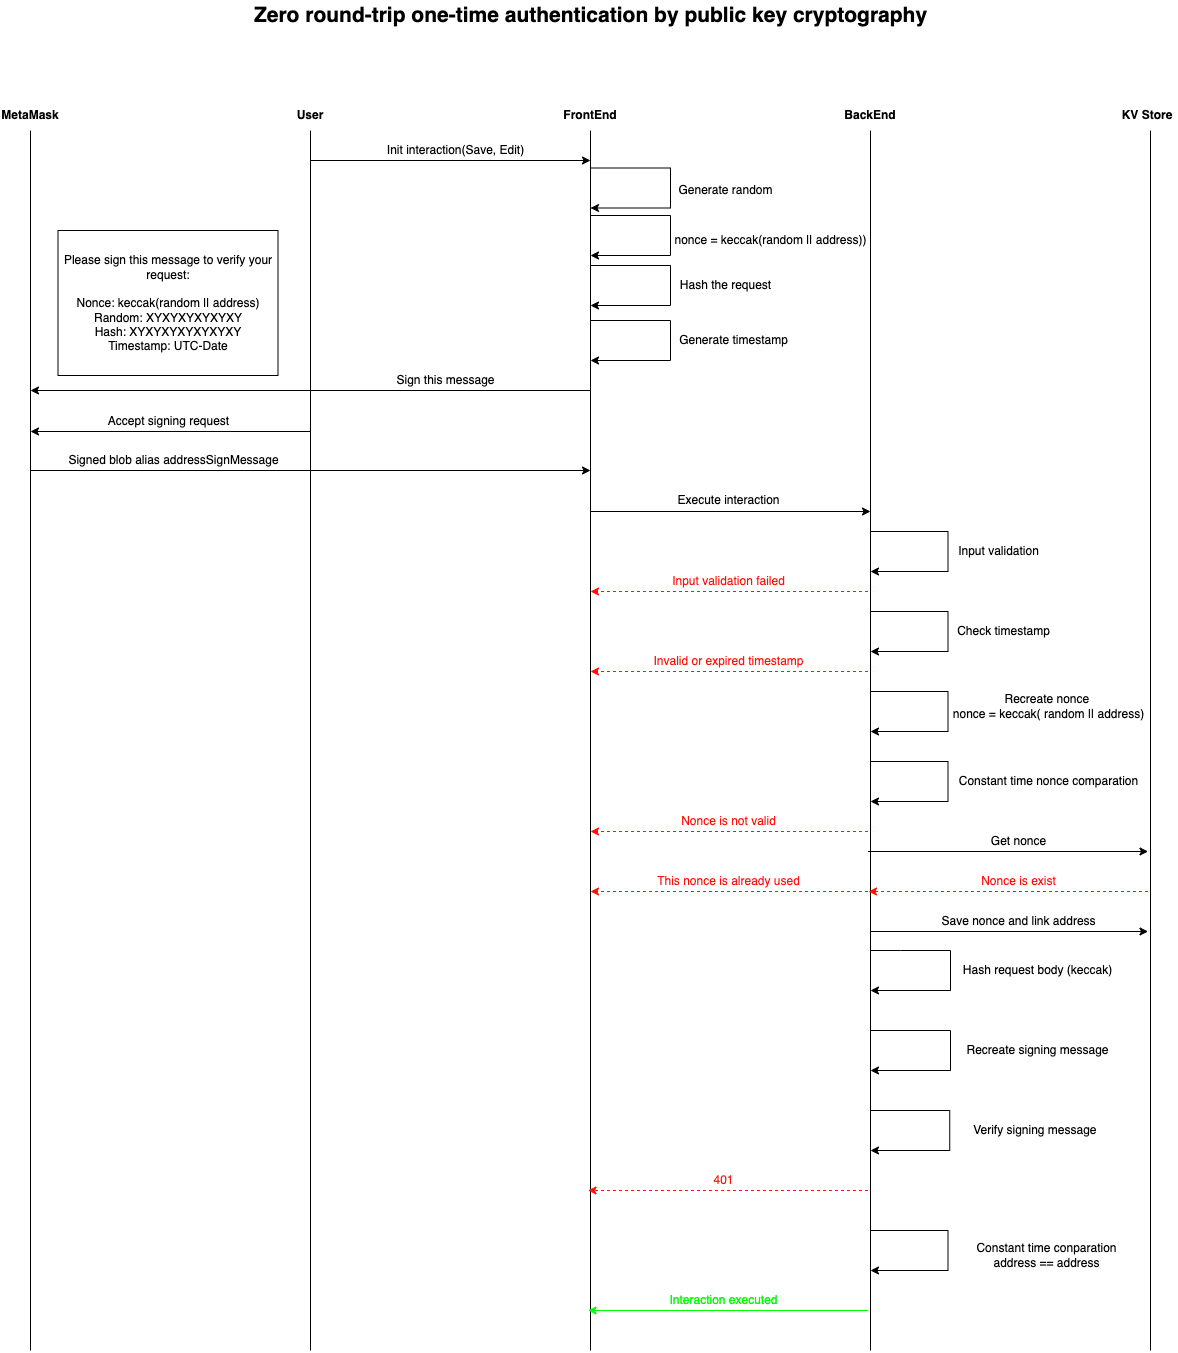

The diagram above was exported from draw.io. Its source (the exported page's mxGraphModel, read from the mxfile embedded in the PNG):
<mxGraphModel dx="3231" dy="1120" grid="1" gridSize="10" guides="1" tooltips="1" connect="1" arrows="1" fold="1" page="1" pageScale="1" pageWidth="827" pageHeight="1169" math="0" shadow="0">
  <root>
    <mxCell id="0" />
    <mxCell id="1" parent="0" />
    <mxCell id="1Sc1UjEP55gytO-NOWnJ-1" value="FrontEnd" style="text;html=1;strokeColor=none;fillColor=none;align=center;verticalAlign=middle;whiteSpace=wrap;rounded=0;fontStyle=1" parent="1" vertex="1">
      <mxGeometry x="-800" y="140" width="60" height="30" as="geometry" />
    </mxCell>
    <mxCell id="1Sc1UjEP55gytO-NOWnJ-2" value="BackEnd" style="text;html=1;strokeColor=none;fillColor=none;align=center;verticalAlign=middle;whiteSpace=wrap;rounded=0;fontStyle=1" parent="1" vertex="1">
      <mxGeometry x="-520" y="140" width="60" height="30" as="geometry" />
    </mxCell>
    <mxCell id="1Sc1UjEP55gytO-NOWnJ-3" value="KV Store" style="text;html=1;strokeColor=none;fillColor=none;align=center;verticalAlign=middle;whiteSpace=wrap;rounded=0;fontStyle=1" parent="1" vertex="1">
      <mxGeometry x="-243" y="140" width="60" height="30" as="geometry" />
    </mxCell>
    <mxCell id="1Sc1UjEP55gytO-NOWnJ-4" value="" style="endArrow=none;html=1;rounded=0;entryX=0.5;entryY=1;entryDx=0;entryDy=0;" parent="1" target="1Sc1UjEP55gytO-NOWnJ-1" edge="1">
      <mxGeometry width="50" height="50" relative="1" as="geometry">
        <mxPoint x="-770" y="1390" as="sourcePoint" />
        <mxPoint x="-790" y="250" as="targetPoint" />
      </mxGeometry>
    </mxCell>
    <mxCell id="1Sc1UjEP55gytO-NOWnJ-5" value="" style="endArrow=none;html=1;rounded=0;entryX=0.5;entryY=1;entryDx=0;entryDy=0;" parent="1" target="1Sc1UjEP55gytO-NOWnJ-2" edge="1">
      <mxGeometry width="50" height="50" relative="1" as="geometry">
        <mxPoint x="-490" y="1390" as="sourcePoint" />
        <mxPoint x="-510" y="300" as="targetPoint" />
      </mxGeometry>
    </mxCell>
    <mxCell id="1Sc1UjEP55gytO-NOWnJ-6" value="" style="endArrow=none;html=1;rounded=0;" parent="1" edge="1">
      <mxGeometry width="50" height="50" relative="1" as="geometry">
        <mxPoint x="-210" y="1390" as="sourcePoint" />
        <mxPoint x="-210" y="170" as="targetPoint" />
      </mxGeometry>
    </mxCell>
    <mxCell id="1Sc1UjEP55gytO-NOWnJ-7" value="" style="endArrow=none;html=1;rounded=0;" parent="1" edge="1">
      <mxGeometry width="50" height="50" relative="1" as="geometry">
        <mxPoint x="-1050" y="1390" as="sourcePoint" />
        <mxPoint x="-1050" y="170" as="targetPoint" />
      </mxGeometry>
    </mxCell>
    <mxCell id="1Sc1UjEP55gytO-NOWnJ-8" value="User" style="text;html=1;strokeColor=none;fillColor=none;align=center;verticalAlign=middle;whiteSpace=wrap;rounded=0;fontStyle=1" parent="1" vertex="1">
      <mxGeometry x="-1080" y="140" width="60" height="30" as="geometry" />
    </mxCell>
    <mxCell id="1Sc1UjEP55gytO-NOWnJ-9" value="" style="endArrow=none;html=1;rounded=0;" parent="1" edge="1">
      <mxGeometry width="50" height="50" relative="1" as="geometry">
        <mxPoint x="-1330" y="1390" as="sourcePoint" />
        <mxPoint x="-1330" y="170" as="targetPoint" />
      </mxGeometry>
    </mxCell>
    <mxCell id="1Sc1UjEP55gytO-NOWnJ-10" value="MetaMask" style="text;html=1;strokeColor=none;fillColor=none;align=center;verticalAlign=middle;whiteSpace=wrap;rounded=0;fontStyle=1" parent="1" vertex="1">
      <mxGeometry x="-1360" y="140" width="60" height="30" as="geometry" />
    </mxCell>
    <mxCell id="1Sc1UjEP55gytO-NOWnJ-11" value="" style="endArrow=classic;html=1;rounded=0;" parent="1" edge="1">
      <mxGeometry width="50" height="50" relative="1" as="geometry">
        <mxPoint x="-1050" y="200" as="sourcePoint" />
        <mxPoint x="-770" y="200" as="targetPoint" />
      </mxGeometry>
    </mxCell>
    <mxCell id="1Sc1UjEP55gytO-NOWnJ-12" value="Init interaction(Save, Edit)" style="text;html=1;align=center;verticalAlign=middle;resizable=0;points=[];autosize=1;strokeColor=none;fillColor=none;" parent="1" vertex="1">
      <mxGeometry x="-980" y="180" width="150" height="20" as="geometry" />
    </mxCell>
    <mxCell id="1Sc1UjEP55gytO-NOWnJ-13" value="" style="endArrow=classic;html=1;rounded=0;" parent="1" edge="1">
      <mxGeometry width="50" height="50" relative="1" as="geometry">
        <mxPoint x="-770" y="430" as="sourcePoint" />
        <mxPoint x="-1330" y="430" as="targetPoint" />
      </mxGeometry>
    </mxCell>
    <mxCell id="1Sc1UjEP55gytO-NOWnJ-14" value="Sign this message" style="text;html=1;align=center;verticalAlign=middle;resizable=0;points=[];autosize=1;strokeColor=none;fillColor=none;" parent="1" vertex="1">
      <mxGeometry x="-970" y="410" width="110" height="20" as="geometry" />
    </mxCell>
    <mxCell id="1Sc1UjEP55gytO-NOWnJ-15" value="" style="endArrow=classic;html=1;rounded=0;" parent="1" edge="1">
      <mxGeometry width="50" height="50" relative="1" as="geometry">
        <mxPoint x="-770" y="305" as="sourcePoint" />
        <mxPoint x="-770" y="345" as="targetPoint" />
        <Array as="points">
          <mxPoint x="-690" y="305" />
          <mxPoint x="-690" y="345" />
        </Array>
      </mxGeometry>
    </mxCell>
    <mxCell id="1Sc1UjEP55gytO-NOWnJ-16" value="Hash the request" style="text;html=1;align=center;verticalAlign=middle;resizable=0;points=[];autosize=1;strokeColor=none;fillColor=none;" parent="1" vertex="1">
      <mxGeometry x="-690" y="315" width="110" height="20" as="geometry" />
    </mxCell>
    <mxCell id="1Sc1UjEP55gytO-NOWnJ-17" value="Please sign this message to verify your request:&lt;br&gt;&lt;br&gt;Nonce: keccak(random || address)&lt;br&gt;Random: XYXYXYXYXYXY&lt;br&gt;Hash: XYXYXYXYXYXYXY&lt;br&gt;Timestamp: UTC-Date" style="text;html=1;strokeColor=default;fillColor=none;align=center;verticalAlign=middle;whiteSpace=wrap;rounded=0;" parent="1" vertex="1">
      <mxGeometry x="-1302.5" y="270" width="220" height="145" as="geometry" />
    </mxCell>
    <mxCell id="1Sc1UjEP55gytO-NOWnJ-18" value="" style="endArrow=classic;html=1;rounded=0;" parent="1" edge="1">
      <mxGeometry width="50" height="50" relative="1" as="geometry">
        <mxPoint x="-1050" y="471" as="sourcePoint" />
        <mxPoint x="-1330" y="471" as="targetPoint" />
      </mxGeometry>
    </mxCell>
    <mxCell id="1Sc1UjEP55gytO-NOWnJ-19" value="Accept signing request" style="text;html=1;align=center;verticalAlign=middle;resizable=0;points=[];autosize=1;strokeColor=none;fillColor=none;" parent="1" vertex="1">
      <mxGeometry x="-1262.5" y="451" width="140" height="20" as="geometry" />
    </mxCell>
    <mxCell id="1Sc1UjEP55gytO-NOWnJ-20" value="" style="endArrow=classic;html=1;rounded=0;" parent="1" edge="1">
      <mxGeometry width="50" height="50" relative="1" as="geometry">
        <mxPoint x="-1330" y="510" as="sourcePoint" />
        <mxPoint x="-770" y="510" as="targetPoint" />
      </mxGeometry>
    </mxCell>
    <mxCell id="1Sc1UjEP55gytO-NOWnJ-21" value="Signed blob alias addressSignMessage" style="text;html=1;align=center;verticalAlign=middle;resizable=0;points=[];autosize=1;strokeColor=none;fillColor=none;" parent="1" vertex="1">
      <mxGeometry x="-1302.5" y="490" width="230" height="20" as="geometry" />
    </mxCell>
    <mxCell id="1Sc1UjEP55gytO-NOWnJ-22" value="" style="endArrow=classic;html=1;rounded=0;" parent="1" edge="1">
      <mxGeometry width="50" height="50" relative="1" as="geometry">
        <mxPoint x="-770" y="551" as="sourcePoint" />
        <mxPoint x="-490" y="551" as="targetPoint" />
      </mxGeometry>
    </mxCell>
    <mxCell id="1Sc1UjEP55gytO-NOWnJ-23" value="Execute interaction" style="text;html=1;align=center;verticalAlign=middle;resizable=0;points=[];autosize=1;strokeColor=none;fillColor=none;" parent="1" vertex="1">
      <mxGeometry x="-692.5" y="530" width="120" height="20" as="geometry" />
    </mxCell>
    <mxCell id="1Sc1UjEP55gytO-NOWnJ-24" value="" style="endArrow=classic;html=1;rounded=0;" parent="1" edge="1">
      <mxGeometry width="50" height="50" relative="1" as="geometry">
        <mxPoint x="-490" y="571" as="sourcePoint" />
        <mxPoint x="-490" y="611" as="targetPoint" />
        <Array as="points">
          <mxPoint x="-412.5" y="571" />
          <mxPoint x="-412.5" y="611" />
        </Array>
      </mxGeometry>
    </mxCell>
    <mxCell id="1Sc1UjEP55gytO-NOWnJ-25" value="Input validation" style="text;html=1;align=center;verticalAlign=middle;resizable=0;points=[];autosize=1;strokeColor=none;fillColor=none;" parent="1" vertex="1">
      <mxGeometry x="-412.5" y="581" width="100" height="20" as="geometry" />
    </mxCell>
    <mxCell id="1Sc1UjEP55gytO-NOWnJ-26" value="" style="endArrow=classic;html=1;rounded=0;" parent="1" edge="1">
      <mxGeometry width="50" height="50" relative="1" as="geometry">
        <mxPoint x="-490" y="990" as="sourcePoint" />
        <mxPoint x="-490" y="1030" as="targetPoint" />
        <Array as="points">
          <mxPoint x="-460" y="990" />
          <mxPoint x="-410" y="990" />
          <mxPoint x="-410" y="1030" />
        </Array>
      </mxGeometry>
    </mxCell>
    <mxCell id="1Sc1UjEP55gytO-NOWnJ-27" value="Hash request body (keccak)" style="text;html=1;align=center;verticalAlign=middle;resizable=0;points=[];autosize=1;strokeColor=none;fillColor=none;" parent="1" vertex="1">
      <mxGeometry x="-403" y="1000" width="160" height="20" as="geometry" />
    </mxCell>
    <mxCell id="1Sc1UjEP55gytO-NOWnJ-28" value="" style="endArrow=classic;html=1;rounded=0;fillColor=#f8cecc;strokeColor=#FF1008;dashed=1;" parent="1" edge="1">
      <mxGeometry width="50" height="50" relative="1" as="geometry">
        <mxPoint x="-492.5" y="631" as="sourcePoint" />
        <mxPoint x="-770" y="631" as="targetPoint" />
      </mxGeometry>
    </mxCell>
    <mxCell id="1Sc1UjEP55gytO-NOWnJ-29" value="Input validation failed" style="text;html=1;align=center;verticalAlign=middle;resizable=0;points=[];autosize=1;strokeColor=none;fillColor=none;fontColor=#FF1008;" parent="1" vertex="1">
      <mxGeometry x="-697.5" y="611" width="130" height="20" as="geometry" />
    </mxCell>
    <mxCell id="1Sc1UjEP55gytO-NOWnJ-30" value="" style="endArrow=classic;html=1;rounded=0;dashed=1;fontColor=#FF1008;strokeColor=#FF1008;" parent="1" edge="1">
      <mxGeometry width="50" height="50" relative="1" as="geometry">
        <mxPoint x="-492.5" y="871" as="sourcePoint" />
        <mxPoint x="-770" y="871" as="targetPoint" />
      </mxGeometry>
    </mxCell>
    <mxCell id="1Sc1UjEP55gytO-NOWnJ-31" value="Nonce is not valid" style="text;html=1;align=center;verticalAlign=middle;resizable=0;points=[];autosize=1;strokeColor=none;fillColor=none;fontColor=#FF1008;" parent="1" vertex="1">
      <mxGeometry x="-687.5" y="851" width="110" height="20" as="geometry" />
    </mxCell>
    <mxCell id="1Sc1UjEP55gytO-NOWnJ-32" value="" style="endArrow=classic;html=1;rounded=0;fontColor=#FF1008;strokeColor=#000000;" parent="1" edge="1">
      <mxGeometry width="50" height="50" relative="1" as="geometry">
        <mxPoint x="-490" y="1070" as="sourcePoint" />
        <mxPoint x="-490" y="1110" as="targetPoint" />
        <Array as="points">
          <mxPoint x="-410" y="1070" />
          <mxPoint x="-410" y="1110" />
        </Array>
      </mxGeometry>
    </mxCell>
    <mxCell id="1Sc1UjEP55gytO-NOWnJ-33" value="&lt;font color=&quot;#000000&quot;&gt;Recreate signing message&lt;/font&gt;" style="text;html=1;align=center;verticalAlign=middle;resizable=0;points=[];autosize=1;strokeColor=none;fillColor=none;fontColor=#FF1008;" parent="1" vertex="1">
      <mxGeometry x="-403" y="1080" width="160" height="20" as="geometry" />
    </mxCell>
    <mxCell id="1Sc1UjEP55gytO-NOWnJ-34" value="" style="endArrow=classic;html=1;rounded=0;fontColor=#000000;strokeColor=#000000;" parent="1" edge="1">
      <mxGeometry width="50" height="50" relative="1" as="geometry">
        <mxPoint x="-490" y="1150" as="sourcePoint" />
        <mxPoint x="-490" y="1190" as="targetPoint" />
        <Array as="points">
          <mxPoint x="-410.75" y="1150" />
          <mxPoint x="-410.75" y="1190" />
        </Array>
      </mxGeometry>
    </mxCell>
    <mxCell id="1Sc1UjEP55gytO-NOWnJ-35" value="Verify signing message&amp;nbsp;" style="text;html=1;align=center;verticalAlign=middle;resizable=0;points=[];autosize=1;strokeColor=none;fillColor=none;fontColor=#000000;" parent="1" vertex="1">
      <mxGeometry x="-393.75" y="1160" width="140" height="20" as="geometry" />
    </mxCell>
    <mxCell id="1Sc1UjEP55gytO-NOWnJ-36" value="" style="endArrow=classic;html=1;rounded=0;fontColor=#000000;strokeColor=#000000;" parent="1" edge="1">
      <mxGeometry width="50" height="50" relative="1" as="geometry">
        <mxPoint x="-490" y="1270" as="sourcePoint" />
        <mxPoint x="-490" y="1310" as="targetPoint" />
        <Array as="points">
          <mxPoint x="-412.5" y="1270" />
          <mxPoint x="-412.5" y="1310" />
        </Array>
      </mxGeometry>
    </mxCell>
    <mxCell id="1Sc1UjEP55gytO-NOWnJ-37" value="Constant time conparation&lt;br&gt;address == address" style="text;html=1;align=center;verticalAlign=middle;resizable=0;points=[];autosize=1;strokeColor=none;fillColor=none;fontColor=#000000;" parent="1" vertex="1">
      <mxGeometry x="-393.75" y="1280" width="160" height="30" as="geometry" />
    </mxCell>
    <mxCell id="1Sc1UjEP55gytO-NOWnJ-38" value="" style="endArrow=classic;html=1;rounded=0;fontColor=#000000;strokeColor=#00FF00;" parent="1" edge="1">
      <mxGeometry width="50" height="50" relative="1" as="geometry">
        <mxPoint x="-492.5" y="1350" as="sourcePoint" />
        <mxPoint x="-772.5" y="1350" as="targetPoint" />
      </mxGeometry>
    </mxCell>
    <mxCell id="1Sc1UjEP55gytO-NOWnJ-39" value="Interaction executed" style="text;html=1;align=center;verticalAlign=middle;resizable=0;points=[];autosize=1;strokeColor=none;fillColor=none;fontColor=#00FF00;" parent="1" vertex="1">
      <mxGeometry x="-697.5" y="1330" width="120" height="20" as="geometry" />
    </mxCell>
    <mxCell id="1Sc1UjEP55gytO-NOWnJ-40" value="" style="endArrow=classic;html=1;rounded=0;fontColor=#000000;strokeColor=#FF1008;dashed=1;" parent="1" edge="1">
      <mxGeometry width="50" height="50" relative="1" as="geometry">
        <mxPoint x="-492.5" y="1230" as="sourcePoint" />
        <mxPoint x="-772.5" y="1230" as="targetPoint" />
      </mxGeometry>
    </mxCell>
    <mxCell id="1Sc1UjEP55gytO-NOWnJ-41" value="&lt;font color=&quot;#ff1008&quot;&gt;401&lt;/font&gt;" style="text;html=1;align=center;verticalAlign=middle;resizable=0;points=[];autosize=1;strokeColor=none;fillColor=none;fontColor=#000000;" parent="1" vertex="1">
      <mxGeometry x="-657.5" y="1210" width="40" height="20" as="geometry" />
    </mxCell>
    <mxCell id="1Sc1UjEP55gytO-NOWnJ-42" value="&lt;font color=&quot;#000000&quot; style=&quot;font-size: 21px&quot;&gt;Zero round-trip one-time authentication by public key cryptography&lt;/font&gt;" style="text;html=1;align=center;verticalAlign=middle;resizable=0;points=[];autosize=1;strokeColor=none;fillColor=none;fontColor=#00FF00;fontSize=21;fontStyle=1" parent="1" vertex="1">
      <mxGeometry x="-1115" y="40" width="690" height="30" as="geometry" />
    </mxCell>
    <mxCell id="1Sc1UjEP55gytO-NOWnJ-43" value="" style="endArrow=classic;html=1;rounded=0;fillColor=#f8cecc;strokeColor=#FF1008;dashed=1;" parent="1" edge="1">
      <mxGeometry width="50" height="50" relative="1" as="geometry">
        <mxPoint x="-492.5" y="711" as="sourcePoint" />
        <mxPoint x="-770" y="711" as="targetPoint" />
      </mxGeometry>
    </mxCell>
    <mxCell id="1Sc1UjEP55gytO-NOWnJ-44" value="Invalid or expired timestamp" style="text;html=1;align=center;verticalAlign=middle;resizable=0;points=[];autosize=1;strokeColor=none;fillColor=none;fontColor=#FF1008;" parent="1" vertex="1">
      <mxGeometry x="-717.5" y="691" width="170" height="20" as="geometry" />
    </mxCell>
    <mxCell id="1Sc1UjEP55gytO-NOWnJ-45" value="" style="endArrow=classic;html=1;rounded=0;" parent="1" edge="1">
      <mxGeometry width="50" height="50" relative="1" as="geometry">
        <mxPoint x="-770" y="255" as="sourcePoint" />
        <mxPoint x="-770" y="295" as="targetPoint" />
        <Array as="points">
          <mxPoint x="-690" y="255" />
          <mxPoint x="-690" y="295" />
        </Array>
      </mxGeometry>
    </mxCell>
    <mxCell id="1Sc1UjEP55gytO-NOWnJ-46" value="nonce = keccak(random || address))" style="text;html=1;align=center;verticalAlign=middle;resizable=0;points=[];autosize=1;strokeColor=none;fillColor=none;" parent="1" vertex="1">
      <mxGeometry x="-695" y="270" width="210" height="20" as="geometry" />
    </mxCell>
    <mxCell id="1Sc1UjEP55gytO-NOWnJ-47" value="" style="endArrow=classic;html=1;rounded=0;" parent="1" edge="1">
      <mxGeometry width="50" height="50" relative="1" as="geometry">
        <mxPoint x="-770" y="207.5" as="sourcePoint" />
        <mxPoint x="-770" y="247.5" as="targetPoint" />
        <Array as="points">
          <mxPoint x="-690" y="207.5" />
          <mxPoint x="-690" y="247.5" />
        </Array>
      </mxGeometry>
    </mxCell>
    <mxCell id="1Sc1UjEP55gytO-NOWnJ-48" value="Generate random" style="text;html=1;align=center;verticalAlign=middle;resizable=0;points=[];autosize=1;strokeColor=none;fillColor=none;" parent="1" vertex="1">
      <mxGeometry x="-690" y="220" width="110" height="20" as="geometry" />
    </mxCell>
    <mxCell id="1Sc1UjEP55gytO-NOWnJ-49" value="" style="endArrow=classic;html=1;rounded=0;" parent="1" edge="1">
      <mxGeometry width="50" height="50" relative="1" as="geometry">
        <mxPoint x="-490" y="651" as="sourcePoint" />
        <mxPoint x="-490" y="691" as="targetPoint" />
        <Array as="points">
          <mxPoint x="-412.5" y="651" />
          <mxPoint x="-412.5" y="691" />
        </Array>
      </mxGeometry>
    </mxCell>
    <mxCell id="1Sc1UjEP55gytO-NOWnJ-50" value="Check timestamp" style="text;html=1;align=center;verticalAlign=middle;resizable=0;points=[];autosize=1;strokeColor=none;fillColor=none;" parent="1" vertex="1">
      <mxGeometry x="-412.5" y="661" width="110" height="20" as="geometry" />
    </mxCell>
    <mxCell id="1Sc1UjEP55gytO-NOWnJ-51" value="" style="endArrow=classic;html=1;rounded=0;" parent="1" edge="1">
      <mxGeometry width="50" height="50" relative="1" as="geometry">
        <mxPoint x="-490" y="731" as="sourcePoint" />
        <mxPoint x="-490" y="771" as="targetPoint" />
        <Array as="points">
          <mxPoint x="-412.5" y="731" />
          <mxPoint x="-412.5" y="771" />
        </Array>
      </mxGeometry>
    </mxCell>
    <mxCell id="1Sc1UjEP55gytO-NOWnJ-52" value="Recreate nonce&amp;nbsp;&lt;br&gt;nonce = keccak( random || address)" style="text;html=1;align=center;verticalAlign=middle;resizable=0;points=[];autosize=1;strokeColor=none;fillColor=none;" parent="1" vertex="1">
      <mxGeometry x="-417.5" y="731" width="210" height="30" as="geometry" />
    </mxCell>
    <mxCell id="1Sc1UjEP55gytO-NOWnJ-53" value="" style="endArrow=classic;html=1;rounded=0;" parent="1" edge="1">
      <mxGeometry width="50" height="50" relative="1" as="geometry">
        <mxPoint x="-490" y="801" as="sourcePoint" />
        <mxPoint x="-490" y="841" as="targetPoint" />
        <Array as="points">
          <mxPoint x="-412.5" y="801" />
          <mxPoint x="-412.5" y="841" />
        </Array>
      </mxGeometry>
    </mxCell>
    <mxCell id="1Sc1UjEP55gytO-NOWnJ-54" value="Constant&amp;nbsp;time nonce comparation" style="text;html=1;align=center;verticalAlign=middle;resizable=0;points=[];autosize=1;strokeColor=none;fillColor=none;" parent="1" vertex="1">
      <mxGeometry x="-407.5" y="811" width="190" height="20" as="geometry" />
    </mxCell>
    <mxCell id="1Sc1UjEP55gytO-NOWnJ-55" value="" style="endArrow=classic;html=1;rounded=0;" parent="1" edge="1">
      <mxGeometry width="50" height="50" relative="1" as="geometry">
        <mxPoint x="-492.5" y="891" as="sourcePoint" />
        <mxPoint x="-212.5" y="891" as="targetPoint" />
      </mxGeometry>
    </mxCell>
    <mxCell id="1Sc1UjEP55gytO-NOWnJ-56" value="Get nonce" style="text;html=1;align=center;verticalAlign=middle;resizable=0;points=[];autosize=1;strokeColor=none;fillColor=none;" parent="1" vertex="1">
      <mxGeometry x="-377.5" y="871" width="70" height="20" as="geometry" />
    </mxCell>
    <mxCell id="1Sc1UjEP55gytO-NOWnJ-57" value="" style="endArrow=classic;html=1;rounded=0;strokeColor=#FF1008;dashed=1;" parent="1" edge="1">
      <mxGeometry width="50" height="50" relative="1" as="geometry">
        <mxPoint x="-212.5" y="931" as="sourcePoint" />
        <mxPoint x="-492" y="931" as="targetPoint" />
      </mxGeometry>
    </mxCell>
    <mxCell id="1Sc1UjEP55gytO-NOWnJ-58" value="Nonce is exist" style="text;html=1;align=center;verticalAlign=middle;resizable=0;points=[];autosize=1;strokeColor=none;fillColor=none;labelBackgroundColor=none;fontColor=#FF1008;" parent="1" vertex="1">
      <mxGeometry x="-387.5" y="911" width="90" height="20" as="geometry" />
    </mxCell>
    <mxCell id="1Sc1UjEP55gytO-NOWnJ-59" value="" style="endArrow=classic;html=1;rounded=0;strokeColor=#FF1008;dashed=1;" parent="1" edge="1">
      <mxGeometry width="50" height="50" relative="1" as="geometry">
        <mxPoint x="-492.5" y="931" as="sourcePoint" />
        <mxPoint x="-770" y="931" as="targetPoint" />
      </mxGeometry>
    </mxCell>
    <mxCell id="1Sc1UjEP55gytO-NOWnJ-60" value="This nonce is already used" style="text;html=1;align=center;verticalAlign=middle;resizable=0;points=[];autosize=1;strokeColor=none;fillColor=none;fontColor=#FF1008;" parent="1" vertex="1">
      <mxGeometry x="-712.5" y="911" width="160" height="20" as="geometry" />
    </mxCell>
    <mxCell id="1Sc1UjEP55gytO-NOWnJ-61" value="" style="endArrow=classic;html=1;rounded=0;fontColor=#000000;strokeColor=#000000;" parent="1" edge="1">
      <mxGeometry width="50" height="50" relative="1" as="geometry">
        <mxPoint x="-490" y="971" as="sourcePoint" />
        <mxPoint x="-212.5" y="971" as="targetPoint" />
      </mxGeometry>
    </mxCell>
    <mxCell id="1Sc1UjEP55gytO-NOWnJ-62" value="Save nonce and link address" style="text;html=1;align=center;verticalAlign=middle;resizable=0;points=[];autosize=1;strokeColor=none;fillColor=none;fontColor=#000000;" parent="1" vertex="1">
      <mxGeometry x="-427.5" y="951" width="170" height="20" as="geometry" />
    </mxCell>
    <mxCell id="1Sc1UjEP55gytO-NOWnJ-63" value="" style="endArrow=classic;html=1;rounded=0;" parent="1" edge="1">
      <mxGeometry width="50" height="50" relative="1" as="geometry">
        <mxPoint x="-770" y="360" as="sourcePoint" />
        <mxPoint x="-770" y="400" as="targetPoint" />
        <Array as="points">
          <mxPoint x="-690" y="360" />
          <mxPoint x="-690" y="400" />
        </Array>
      </mxGeometry>
    </mxCell>
    <mxCell id="1Sc1UjEP55gytO-NOWnJ-64" value="Generate timestamp" style="text;html=1;align=center;verticalAlign=middle;resizable=0;points=[];autosize=1;strokeColor=none;fillColor=none;fontColor=#000000;" parent="1" vertex="1">
      <mxGeometry x="-687.5" y="370" width="120" height="20" as="geometry" />
    </mxCell>
  </root>
</mxGraphModel>